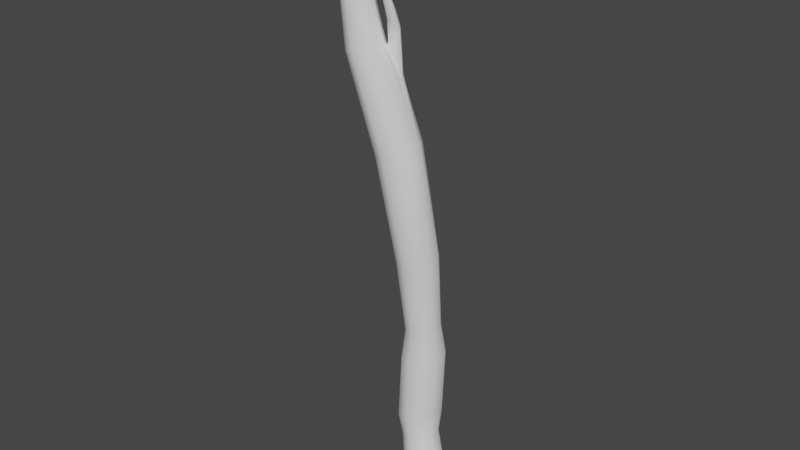 # Source: Staff.blend  (saved by Blender 3.3.6; exported with 4.5.12 LTS)
import bpy
from mathutils import Matrix  # noqa: F401  (used for matrix-valued properties, if any)

bpy.ops.wm.read_factory_settings(use_empty=True)
scene = bpy.context.scene
scene.name = 'Scene'

# ---- collections
col_collection = bpy.data.collections.new('Collection'); scene.collection.children.link(col_collection)

# ---- world
world_world = bpy.data.worlds.new('World'); scene.world = world_world
world_world.use_nodes = True; world_world.node_tree.nodes.clear()
_N = world_world.node_tree.nodes; _L = world_world.node_tree.links
n0 = _N.new('ShaderNodeOutputWorld'); n0.name = 'World Output'; n0.location = (300, 300)
n1 = _N.new('ShaderNodeBackground'); n1.name = 'Background'; n1.location = (10, 300)
n1.inputs[0].default_value = (0.05088, 0.05088, 0.05088, 1.0)
_L.new(n1.outputs[0], n0.inputs[0])
n0.is_active_output = True
world_world.color = (0.05088, 0.05088, 0.05088)
world_world.use_sun_shadow = False
world_world.sun_shadow_jitter_overblur = 0.0

# ---- meshes
me_circle_001 = bpy.data.meshes.new('Circle.001')
me_circle_001.from_pydata([(-0.01696, -0.0565, 13.91), (-0.3588, -0.1534, 13.83), (-0.5792, -0.4353, 13.78), (-0.594, -0.7946, 13.78), (-0.3975, -1.094, 13.82), (-0.06479, -1.219, 13.9), (0.2771, -1.122, 13.98), (0.4997, -0.8467, 14.03), (0.521, -0.5058, 14.03), (0.318, -0.1879, 13.98), (-0.4602, -0.2125, 16.86), (-0.8314, -0.3177, 16.79), (-1.071, -0.6238, 16.75), (-1.087, -1.014, 16.75), (-0.8734, -1.339, 16.78), (-0.5121, -1.475, 16.85), (-0.1409, -1.37, 16.91), (0.1093, -1.095, 16.96), (-0.4576, -0.8011, 18.78), (-0.6163, -0.5321, 18.8), (-1.429, -0.3792, 19.37), (-1.749, -0.4699, 19.31), (-1.955, -0.7338, 19.28), (-1.969, -1.07, 19.28), (-1.785, -1.351, 19.31), (-1.474, -1.468, 19.36), (-1.154, -1.377, 19.41), (-0.9363, -1.144, 19.45), (-0.8425, -0.8336, 19.44), (-0.9901, -0.5815, 19.46), (-1.808, -0.5311, 21.31), (-2.041, -0.5985, 21.3), (-2.191, -0.7956, 21.29), (-2.201, -1.047, 21.29), (-2.066, -1.257, 21.3), (-1.84, -1.345, 21.31), (-1.607, -1.277, 21.33), (-1.455, -1.086, 21.34), (-1.504, -0.7727, 21.71), (-1.561, -0.6289, 21.71), (-1.474, -0.6454, 22.69), (-1.591, -0.6884, 22.77), (-1.665, -0.8191, 22.83), (-1.667, -0.9874, 22.84), (-1.597, -1.129, 22.8), (-1.481, -1.19, 22.72), (-1.364, -1.147, 22.64), (-1.291, -1.016, 22.59), (-1.364, -0.8067, 22.44), (-1.403, -0.6966, 22.45), (-0.8151, -0.7345, 23.22), (-0.8157, -0.7548, 23.3), (-0.813, -0.8243, 23.35), (-0.808, -0.9164, 23.36), (-0.8027, -0.9958, 23.32), (-0.7991, -1.032, 23.24), (-0.7985, -1.012, 23.17), (-0.8013, -0.9424, 23.11), (-0.8062, -0.8504, 23.11), (-0.8115, -0.7709, 23.15), (-0.1683, -0.7882, 23.02), (-0.1466, -0.7959, 23.05), (-0.1306, -0.8249, 23.07), (-0.1264, -0.8641, 23.07), (-0.1357, -0.8987, 23.06), (-0.1549, -0.9153, 23.03), (-0.1766, -0.9077, 23.0), (-0.1926, -0.8787, 22.98), (-0.1967, -0.8394, 22.97), (-0.1874, -0.8049, 22.99), (0.182, -0.8357, 22.57), (0.2723, -0.07488, 7.527), (-0.06608, -0.1708, 7.445), (-0.2843, -0.4498, 7.392), (-0.2989, -0.8055, 7.389), (-0.1044, -1.102, 7.437), (0.2249, -1.226, 7.517), (0.5633, -1.13, 7.599), (0.7814, -0.8509, 7.652), (0.7961, -0.4953, 7.654), (0.6017, -0.1988, 7.607), (0.5845, -0.592, 6.767), (0.3512, -0.6545, 6.719), (0.1986, -0.8445, 6.688), (0.1849, -1.089, 6.687), (0.3153, -1.295, 6.715), (0.54, -1.384, 6.763), (0.7733, -1.322, 6.812), (0.9259, -1.132, 6.843), (0.9396, -0.8869, 6.844), (0.8092, -0.6807, 6.815), (0.2454, -1.063, 6.225), (0.1604, -1.072, 6.237), (0.09616, -1.132, 6.246), (0.07709, -1.22, 6.248), (0.1105, -1.302, 6.244), (0.1836, -1.347, 6.234), (0.2686, -1.338, 6.222), (0.3328, -1.278, 6.213), (0.3519, -1.19, 6.21), (0.3185, -1.108, 6.215), (-0.1188, -1.3, 5.956), (0.01215, 0.2554, 10.82), (0.02429, 0.06776, 11.74), (-0.2686, -0.01524, 11.68), (-0.3589, 0.1502, 10.74), (-0.4575, -0.2568, 11.63), (-0.5982, -0.1558, 10.68), (-0.4702, -0.5647, 11.63), (-0.6142, -0.5458, 10.68), (-0.3018, -0.8213, 11.67), (-0.4009, -0.8709, 10.73), (-0.01669, -0.9285, 11.74), (-0.03977, -1.007, 10.81), (0.2762, -0.8455, 11.8), (0.3313, -0.9017, 10.89), (0.4651, -0.6039, 11.85), (0.5706, -0.5956, 10.94), (0.4777, -0.2961, 11.85), (0.5866, -0.2056, 10.94), (0.3094, -0.03952, 11.81), (0.3733, 0.1195, 10.9), (0.02662, 0.04097, 8.273), (-0.04018, 0.2107, 8.938), (-0.4142, 0.1047, 8.856), (-0.2827, -0.04666, 8.2), (-0.6554, -0.2037, 8.804), (-0.4821, -0.3017, 8.153), (-0.6716, -0.5969, 8.801), (-0.4956, -0.6267, 8.151), (-0.4566, -0.9244, 8.849), (-0.3179, -0.8974, 8.194), (-0.0926, -1.061, 8.929), (-0.01703, -1.011, 8.266), (0.2814, -0.9555, 9.011), (0.2921, -0.923, 8.339), (0.5226, -0.647, 9.063), (0.4916, -0.6681, 8.385), (0.5388, -0.2539, 9.066), (0.5052, -0.3432, 8.388), (0.3238, 0.07368, 9.018), (0.3276, -0.07231, 8.345), (-0.1149, -0.3815, 17.12), (0.1399, -0.8238, 17.16), (-1.149, -0.5167, 19.47), (-0.9228, -0.9149, 19.51), (-0.6917, -0.5449, 20.02), (-0.4895, -0.8429, 19.9), (-0.955, -0.6839, 20.31), (-0.7581, -0.9738, 20.19), (-0.7786, -1.027, 21.1), (-0.6491, -1.142, 21.04), (-0.9065, -1.087, 21.08), (-0.7786, -1.2, 21.02), (-1.054, -1.274, 21.72), (-0.964, -1.319, 21.77), (-1.115, -1.36, 21.67), (-1.026, -1.403, 21.72), (-1.606, -0.624, 21.36), (-1.47, -0.8421, 21.37), (-1.369, -0.7041, 22.65), (-1.297, -0.8458, 22.61), (-1.355, -0.4095, 21.84), (-1.326, -0.7293, 21.84), (-1.268, -0.5674, 22.25), (-1.249, -0.8087, 22.25), (-1.029, -0.2239, 21.92), (-1.014, -0.5381, 21.92), (-1.005, -0.3772, 22.09), (-0.9873, -0.6203, 22.08), (-0.6345, -0.08469, 21.95), (-0.6903, -0.2722, 21.93), (-0.6591, -0.1619, 22.04), (-0.5835, -0.2683, 22.0), (-0.387, -0.07911, 22.01), (-0.3824, -0.1257, 22.07), (-1.211, -1.195, 22.17), (-1.173, -1.214, 22.2), (-1.238, -1.237, 22.16), (-1.2, -1.255, 22.19), (-1.358, -0.7249, 20.48)], [], [(115, 113, 132, 134), (10, 0, 1, 11), (109, 107, 126, 128), (86, 76, 75, 85), (71, 72, 125, 122), (117, 115, 134, 136), (111, 109, 128, 130), (88, 78, 77, 87), (1, 0, 103, 104), (153, 149, 147, 151), (119, 117, 136, 138), (113, 111, 130, 132), (116, 118, 8, 7), (102, 121, 140, 123), (148, 29, 28, 149), (121, 119, 138, 140), (23, 13, 14, 24), (67, 70, 66), (106, 108, 3, 2), (7, 8, 143, 17), (144, 142, 10, 20), (4, 5, 15, 14), (44, 34, 35, 45), (1, 2, 12, 11), (180, 159, 145), (8, 9, 142, 143), (5, 6, 16, 15), (34, 24, 25, 35), (2, 3, 13, 12), (120, 103, 0, 9), (9, 0, 10, 142), (114, 116, 7, 6), (164, 49, 48, 165), (6, 7, 17, 16), (108, 110, 4, 3), (3, 4, 14, 13), (141, 122, 123, 140), (41, 31, 32, 42), (154, 150, 152, 156), (28, 18, 147, 149), (35, 25, 26, 36), (168, 164, 165, 169), (32, 22, 23, 33), (59, 160, 40, 50), (29, 19, 142, 144), (36, 26, 27, 37), (33, 23, 24, 34), (30, 20, 21, 31), (65, 55, 56, 66), (55, 45, 46, 56), (45, 35, 36, 46), (28, 29, 144, 145), (39, 38, 159, 158), (167, 163, 162, 166), (42, 32, 33, 43), (158, 180, 144), (46, 36, 37, 47), (43, 33, 34, 44), (40, 30, 31, 41), (47, 37, 159, 161), (171, 167, 166, 170), (38, 39, 162, 163), (62, 52, 53, 63), (52, 42, 43, 53), (49, 39, 158, 160), (95, 85, 84, 94), (56, 46, 47, 57), (53, 43, 44, 54), (60, 70, 69), (50, 40, 41, 51), (124, 105, 102, 123), (69, 59, 50, 60), (57, 47, 161, 58), (54, 44, 45, 55), (92, 82, 81, 91), (66, 56, 57, 67), (63, 53, 54, 64), (94, 101, 95), (60, 50, 51, 61), (98, 88, 87, 97), (67, 57, 58, 68), (64, 54, 55, 65), (61, 51, 52, 62), (48, 49, 160, 161), (161, 160, 59, 58), (93, 101, 94), (20, 10, 11, 21), (69, 70, 68), (98, 101, 99), (61, 70, 60), (95, 101, 96), (63, 70, 62), (68, 70, 67), (65, 70, 64), (62, 70, 61), (66, 70, 65), (91, 101, 92), (64, 70, 63), (91, 81, 90, 100), (31, 21, 22, 32), (84, 74, 73, 83), (85, 75, 74, 84), (178, 156, 157, 179), (107, 105, 124, 126), (110, 112, 5, 4), (100, 90, 89, 99), (73, 74, 129, 127), (89, 79, 78, 88), (77, 78, 137, 135), (83, 73, 72, 82), (74, 75, 131, 129), (72, 73, 127, 125), (97, 87, 86, 96), (78, 79, 139, 137), (81, 71, 80, 90), (75, 76, 133, 131), (112, 114, 6, 5), (90, 80, 79, 89), (80, 71, 122, 141), (87, 77, 76, 86), (79, 80, 141, 139), (76, 77, 135, 133), (100, 101, 91), (107, 106, 104, 105), (121, 102, 103, 120), (99, 89, 88, 98), (96, 86, 85, 95), (109, 108, 106, 107), (93, 83, 82, 92), (92, 101, 93), (96, 101, 97), (99, 101, 100), (97, 101, 98), (105, 104, 103, 102), (111, 110, 108, 109), (113, 112, 110, 111), (115, 114, 112, 113), (117, 116, 114, 115), (119, 118, 116, 117), (121, 120, 118, 119), (126, 124, 125, 127), (125, 124, 123, 122), (128, 126, 127, 129), (130, 128, 129, 131), (132, 130, 131, 133), (94, 84, 83, 93), (134, 132, 133, 135), (136, 134, 135, 137), (138, 136, 137, 139), (140, 138, 139, 141), (147, 18, 19, 146), (180, 145, 144), (161, 159, 38, 48), (157, 153, 151, 155), (151, 147, 146, 150), (150, 146, 148, 152), (152, 148, 149, 153), (159, 180, 158), (151, 150, 154, 155), (156, 152, 153, 157), (177, 155, 154, 176), (154, 156, 178, 176), (21, 11, 12, 22), (179, 157, 155, 177), (165, 48, 38, 163), (162, 39, 49, 164), (162, 164, 168, 166), (169, 165, 163, 167), (169, 167, 171, 173), (172, 168, 169, 173), (82, 72, 71, 81), (170, 172, 175, 174), (174, 173, 171, 170), (19, 18, 143, 142), (173, 175, 172), (158, 144, 20, 30), (26, 16, 17, 27), (177, 176, 178, 179), (37, 27, 145, 159), (104, 106, 2, 1), (27, 17, 143, 145), (68, 58, 59, 69), (22, 12, 13, 23), (25, 15, 16, 26), (145, 143, 18, 28), (160, 158, 30, 40), (175, 173, 174), (24, 14, 15, 25), (170, 166, 168, 172), (51, 41, 42, 52), (118, 120, 9, 8), (146, 19, 29, 148)])
me_circle_001.polygons.foreach_set('use_smooth', [True] * 192)
_uv = me_circle_001.uv_layers.new(name='UVMap')
_uv.uv.foreach_set('vector', [0.09596, 0.2799, 0.07487, 0.2764, 0.06652, 0.1703, 0.08777, 0.1739, 0.3155, 0.5367, 0.3107, 0.3665, 0.328, 0.3654, 0.3342, 0.5367, 0.1445, 0.2805, 0.1263, 0.2801, 0.1209, 0.1709, 0.1393, 0.1712, 0.2117, 0.0448, 0.1958, 0.0908, 0.1785, 0.08824, 0.1997, 0.04343, 0.3406, 0.004271, 0.3578, 0.002944, 0.3557, 0.04763, 0.34, 0.04874, 0.1168, 0.2823, 0.09596, 0.2799, 0.08777, 0.1739, 0.1088, 0.1762, 0.1675, 0.2821, 0.1445, 0.2805, 0.1393, 0.1712, 0.1624, 0.1729, 0.1083, 0.04942, 0.1118, 0.09561, 0.09277, 0.0932, 0.0952, 0.04806, 0.328, 0.3654, 0.3107, 0.3665, 0.3173, 0.2443, 0.3322, 0.2432, 0.05645, 0.8565, 0.06245, 0.8092, 0.07862, 0.7923, 0.06442, 0.8573, 0.2616, 0.7258, 0.2802, 0.7255, 0.2761, 0.8342, 0.2573, 0.8346, 0.1864, 0.2844, 0.1675, 0.2821, 0.1624, 0.1729, 0.1815, 0.1752, 0.2798, 0.6719, 0.2651, 0.6721, 0.2827, 0.5455, 0.2988, 0.5452, 0.2204, 0.7298, 0.2387, 0.7275, 0.2343, 0.8363, 0.2158, 0.8387, 0.4498, 0.3692, 0.4484, 0.4165, 0.4322, 0.4152, 0.4295, 0.3729, 0.2387, 0.7275, 0.2616, 0.7258, 0.2573, 0.8346, 0.2343, 0.8363, 0.1506, 0.7922, 0.1698, 0.6384, 0.1928, 0.6395, 0.1704, 0.7931, 0.4762, 0.1939, 0.4821, 0.2205, 0.474, 0.194, 0.1389, 0.3346, 0.1532, 0.3349, 0.1667, 0.4615, 0.15, 0.4612, 0.2988, 0.5452, 0.2827, 0.5455, 0.2948, 0.3604, 0.3066, 0.372, 0.2453, 0.2181, 0.2649, 0.3618, 0.2449, 0.3751, 0.2293, 0.2225, 0.1879, 0.4631, 0.2054, 0.4654, 0.2117, 0.6408, 0.1928, 0.6395, 0.1768, 0.9952, 0.1625, 0.911, 0.1744, 0.9105, 0.1834, 0.9902, 0.328, 0.3654, 0.3487, 0.3647, 0.3565, 0.5366, 0.3342, 0.5367, 0.2516, 0.1576, 0.2563, 0.1049, 0.2721, 0.2169, 0.2827, 0.5455, 0.2605, 0.5472, 0.2649, 0.3618, 0.2948, 0.3604, 0.07408, 0.4514, 0.09351, 0.4548, 0.07256, 0.6221, 0.0515, 0.6194, 0.1625, 0.911, 0.1704, 0.7931, 0.1867, 0.794, 0.1744, 0.9105, 0.15, 0.4612, 0.1667, 0.4615, 0.1698, 0.6384, 0.1516, 0.638, 0.247, 0.6736, 0.2325, 0.6757, 0.2433, 0.5495, 0.2605, 0.5472, 0.2605, 0.5472, 0.2433, 0.5495, 0.2449, 0.3751, 0.2649, 0.3618, 0.09708, 0.332, 0.1135, 0.334, 0.1126, 0.4571, 0.09351, 0.4548, 0.2516, 0.05538, 0.2542, 0.04294, 0.2608, 0.04392, 0.264, 0.05566, 0.09351, 0.4548, 0.1126, 0.4571, 0.09298, 0.6239, 0.07256, 0.6221, 0.1532, 0.3349, 0.1714, 0.3364, 0.1879, 0.4631, 0.1667, 0.4615, 0.1667, 0.4615, 0.1879, 0.4631, 0.1928, 0.6395, 0.1698, 0.6384, 0.2397, 0.8753, 0.2244, 0.8776, 0.2158, 0.8387, 0.2343, 0.8363, 0.341, 0.881, 0.363, 0.8021, 0.3771, 0.803, 0.349, 0.8848, 0.4678, 0.09042, 0.4747, 0.1304, 0.4676, 0.1286, 0.4613, 0.09093, 0.06103, 0.7672, 0.07893, 0.7289, 0.07862, 0.7923, 0.06245, 0.8092, 0.002057, 0.8757, 0.01142, 0.7641, 0.02957, 0.7662, 0.01526, 0.8761, 0.4866, 0.3684, 0.4875, 0.3847, 0.475, 0.389, 0.4739, 0.3729, 0.1361, 0.9107, 0.1349, 0.7919, 0.1506, 0.7922, 0.1479, 0.911, 0.2785, 0.006268, 0.2562, 0.03151, 0.2501, 0.02831, 0.2768, 0.002057, 0.2534, 0.2194, 0.261, 0.2603, 0.2649, 0.3618, 0.2453, 0.2181, 0.01526, 0.8761, 0.02957, 0.7662, 0.04712, 0.7677, 0.02835, 0.8763, 0.1479, 0.911, 0.1506, 0.7922, 0.1704, 0.7931, 0.1625, 0.911, 0.3514, 0.8008, 0.3429, 0.6875, 0.359, 0.6877, 0.363, 0.8021, 0.09933, 0.9682, 0.06551, 0.9822, 0.06598, 0.9778, 0.09846, 0.9666, 0.06551, 0.9822, 0.02699, 0.9545, 0.0337, 0.9497, 0.06598, 0.9778, 0.02699, 0.9545, 0.002057, 0.8757, 0.01526, 0.8761, 0.0337, 0.9497, 0.4338, 0.154, 0.4332, 0.1362, 0.4393, 0.1273, 0.4393, 0.1535, 0.2438, 0.08526, 0.2527, 0.08535, 0.2563, 0.1049, 0.2412, 0.105, 0.4697, 0.3686, 0.4697, 0.3883, 0.4539, 0.3793, 0.4546, 0.3591, 0.1597, 0.9973, 0.1361, 0.9107, 0.1479, 0.911, 0.1678, 0.9979, 0.2412, 0.105, 0.2516, 0.1576, 0.2453, 0.2181, 0.0337, 0.9497, 0.01526, 0.8761, 0.02835, 0.8763, 0.04107, 0.9464, 0.1678, 0.9979, 0.1479, 0.911, 0.1625, 0.911, 0.1768, 0.9952, 0.3992, 0.07648, 0.4291, 0.1441, 0.419, 0.154, 0.3914, 0.07805, 0.2738, 0.03532, 0.2687, 0.1067, 0.2563, 0.1049, 0.2653, 0.03423, 0.4917, 0.07359, 0.4917, 0.09777, 0.4788, 0.08764, 0.4855, 0.0644, 0.4647, 0.4002, 0.4565, 0.3978, 0.4539, 0.3793, 0.4697, 0.3883, 0.4529, 0.1581, 0.4699, 0.1955, 0.4651, 0.1962, 0.4509, 0.1583, 0.4699, 0.1955, 0.4699, 0.2492, 0.4613, 0.2513, 0.4651, 0.1962, 0.4197, 0.423, 0.4183, 0.3816, 0.4197, 0.3627, 0.4193, 0.4341, 0.1917, 0.01731, 0.1997, 0.04343, 0.1853, 0.04242, 0.1866, 0.01772, 0.4713, 0.4206, 0.4791, 0.4648, 0.4716, 0.4635, 0.4673, 0.4227, 0.4651, 0.1962, 0.4613, 0.2513, 0.4518, 0.2493, 0.4599, 0.1973, 0.4782, 0.2247, 0.4782, 0.2554, 0.4762, 0.2256, 0.404, 0.02721, 0.3992, 0.07648, 0.3914, 0.07805, 0.4012, 0.0241, 0.35, 0.08592, 0.3343, 0.1912, 0.3155, 0.1921, 0.331, 0.08689, 0.4145, 0.4862, 0.4127, 0.4489, 0.4163, 0.4473, 0.4163, 0.4867, 0.4673, 0.4227, 0.4716, 0.4635, 0.4618, 0.4631, 0.462, 0.4232, 0.4599, 0.1973, 0.4518, 0.2493, 0.445, 0.244, 0.4561, 0.1981, 0.4226, 0.1733, 0.4068, 0.2046, 0.393, 0.2059, 0.4178, 0.1723, 0.474, 0.194, 0.4776, 0.1581, 0.4821, 0.1598, 0.4762, 0.1939, 0.4509, 0.1583, 0.4651, 0.1962, 0.4599, 0.1973, 0.4488, 0.1594, 0.1866, 0.01772, 0.1829, 0.002057, 0.1917, 0.01731, 0.4291, 0.006046, 0.404, 0.02721, 0.4012, 0.0241, 0.4287, 0.003867, 0.4025, 0.3894, 0.3886, 0.4366, 0.3823, 0.4248, 0.4006, 0.3856, 0.4103, 0.4865, 0.4032, 0.4509, 0.4077, 0.4502, 0.4122, 0.4861, 0.1008, 0.9698, 0.06661, 0.9863, 0.06551, 0.9822, 0.09933, 0.9682, 0.4287, 0.003867, 0.4012, 0.0241, 0.3971, 0.0212, 0.4275, 0.002057, 0.2608, 0.04392, 0.2542, 0.04294, 0.2562, 0.03151, 0.2653, 0.03423, 0.4618, 0.4631, 0.4537, 0.4648, 0.4574, 0.4219, 0.462, 0.4232, 0.4784, 0.3931, 0.4784, 0.414, 0.4739, 0.3943, 0.3429, 0.6875, 0.3155, 0.5367, 0.3342, 0.5367, 0.359, 0.6877, 0.4762, 0.2256, 0.4782, 0.2554, 0.474, 0.2259, 0.4025, 0.3894, 0.4141, 0.3627, 0.4067, 0.3922, 0.4803, 0.1026, 0.4847, 0.1349, 0.4788, 0.1039, 0.1917, 0.01731, 0.1829, 0.002057, 0.1963, 0.01626, 0.4847, 0.1022, 0.4847, 0.1349, 0.4826, 0.1019, 0.4225, 0.4473, 0.4225, 0.4783, 0.4204, 0.4481, 0.09933, 0.9682, 0.1168, 0.9415, 0.1008, 0.9698, 0.4826, 0.1019, 0.4847, 0.1349, 0.4803, 0.1026, 0.09846, 0.9666, 0.1168, 0.9415, 0.09933, 0.9682, 0.4178, 0.1723, 0.4409, 0.1581, 0.4226, 0.1733, 0.1008, 0.9698, 0.1168, 0.9415, 0.1023, 0.9707, 0.4178, 0.1723, 0.393, 0.2059, 0.3823, 0.1999, 0.4145, 0.1688, 0.363, 0.8021, 0.359, 0.6877, 0.3782, 0.6877, 0.3771, 0.803, 0.4084, 0.3079, 0.4229, 0.3538, 0.4064, 0.3586, 0.3968, 0.3112, 0.1997, 0.04343, 0.1785, 0.08824, 0.1575, 0.08647, 0.1853, 0.04242, 0.4498, 0.2623, 0.4363, 0.2879, 0.4318, 0.2849, 0.448, 0.2606, 0.3566, 0.1905, 0.3343, 0.1912, 0.35, 0.08592, 0.3725, 0.08524, 0.1714, 0.3364, 0.1863, 0.3385, 0.2054, 0.4654, 0.1879, 0.4631, 0.4114, 0.3931, 0.4141, 0.4423, 0.4007, 0.4432, 0.4067, 0.3922, 0.1409, 0.08617, 0.1575, 0.08647, 0.1446, 0.1321, 0.1295, 0.1318, 0.295, 0.9658, 0.2735, 0.9181, 0.2905, 0.9178, 0.3066, 0.9655, 0.09277, 0.0932, 0.1118, 0.09561, 0.1052, 0.138, 0.08778, 0.1358, 0.4183, 0.1965, 0.4409, 0.2418, 0.4243, 0.2541, 0.4068, 0.2046, 0.1575, 0.08647, 0.1785, 0.08824, 0.1638, 0.1337, 0.1446, 0.1321, 0.3578, 0.002944, 0.3782, 0.002057, 0.3744, 0.04689, 0.3557, 0.04763, 0.06931, 0.01604, 0.0952, 0.04806, 0.08206, 0.04593, 0.065, 0.01694, 0.2905, 0.9178, 0.2735, 0.9181, 0.2588, 0.8737, 0.2743, 0.8734, 0.2691, 0.9682, 0.2359, 0.9225, 0.2526, 0.9199, 0.2807, 0.9668, 0.1785, 0.08824, 0.1958, 0.0908, 0.1796, 0.1359, 0.1638, 0.1337, 0.08042, 0.3289, 0.09708, 0.332, 0.09351, 0.4548, 0.07408, 0.4514, 0.2807, 0.9668, 0.2526, 0.9199, 0.2735, 0.9181, 0.295, 0.9658, 0.2526, 0.9199, 0.2359, 0.9225, 0.2244, 0.8776, 0.2397, 0.8753, 0.0952, 0.04806, 0.09277, 0.0932, 0.07352, 0.08948, 0.08206, 0.04593, 0.2735, 0.9181, 0.2526, 0.9199, 0.2397, 0.8753, 0.2588, 0.8737, 0.07352, 0.08948, 0.09277, 0.0932, 0.08778, 0.1358, 0.0702, 0.1325, 0.4145, 0.1688, 0.4409, 0.1581, 0.4178, 0.1723, 0.3566, 0.1905, 0.3499, 0.2425, 0.3322, 0.2432, 0.3343, 0.1912, 0.2387, 0.7275, 0.2204, 0.7298, 0.2325, 0.6757, 0.247, 0.6736, 0.4067, 0.3922, 0.4007, 0.4432, 0.3886, 0.4366, 0.4025, 0.3894, 0.1963, 0.01626, 0.2117, 0.0448, 0.1997, 0.04343, 0.1917, 0.01731, 0.1445, 0.2805, 0.1532, 0.3349, 0.1389, 0.3346, 0.1263, 0.2801, 0.4095, 0.2806, 0.3968, 0.3112, 0.3823, 0.3157, 0.404, 0.2809, 0.404, 0.2809, 0.4229, 0.2606, 0.4095, 0.2806, 0.065, 0.01694, 0.0514, 0.002057, 0.06931, 0.01604, 0.4067, 0.3922, 0.4141, 0.3627, 0.4114, 0.3931, 0.4799, 0.0261, 0.4841, 0.002057, 0.4841, 0.02853, 0.427, 0.4737, 0.4318, 0.4242, 0.4496, 0.4206, 0.4496, 0.4694, 0.1675, 0.2821, 0.1714, 0.3364, 0.1532, 0.3349, 0.1445, 0.2805, 0.1864, 0.2844, 0.1863, 0.3385, 0.1714, 0.3364, 0.1675, 0.2821, 0.09596, 0.2799, 0.09708, 0.332, 0.08042, 0.3289, 0.07487, 0.2764, 0.1168, 0.2823, 0.1135, 0.334, 0.09708, 0.332, 0.09596, 0.2799, 0.2616, 0.7258, 0.2651, 0.6721, 0.2798, 0.6719, 0.2802, 0.7255, 0.2387, 0.7275, 0.247, 0.6736, 0.2651, 0.6721, 0.2616, 0.7258, 0.3725, 0.08524, 0.35, 0.08592, 0.3557, 0.04763, 0.3744, 0.04689, 0.3557, 0.04763, 0.35, 0.08592, 0.331, 0.08689, 0.34, 0.04874, 0.1393, 0.1712, 0.1209, 0.1709, 0.1295, 0.1318, 0.1446, 0.1321, 0.1624, 0.1729, 0.1393, 0.1712, 0.1446, 0.1321, 0.1638, 0.1337, 0.1815, 0.1752, 0.1624, 0.1729, 0.1638, 0.1337, 0.1796, 0.1359, 0.4142, 0.2796, 0.4084, 0.3079, 0.3968, 0.3112, 0.4095, 0.2806, 0.08777, 0.1739, 0.06652, 0.1703, 0.0702, 0.1325, 0.08778, 0.1358, 0.1088, 0.1762, 0.08777, 0.1739, 0.08778, 0.1358, 0.1052, 0.138, 0.2573, 0.8346, 0.2761, 0.8342, 0.2743, 0.8734, 0.2588, 0.8737, 0.2343, 0.8363, 0.2573, 0.8346, 0.2588, 0.8737, 0.2397, 0.8753, 0.2833, 0.197, 0.2792, 0.2623, 0.261, 0.2603, 0.2626, 0.1889, 0.2516, 0.1576, 0.2721, 0.2169, 0.2453, 0.2181, 0.2653, 0.03423, 0.2563, 0.1049, 0.2527, 0.08535, 0.2608, 0.04392, 0.03996, 0.8964, 0.05645, 0.8565, 0.06442, 0.8573, 0.04563, 0.899, 0.2961, 0.1292, 0.2833, 0.197, 0.2626, 0.1889, 0.2865, 0.1255, 0.4869, 0.2617, 0.4869, 0.3254, 0.4739, 0.3084, 0.4789, 0.2606, 0.4367, 0.3232, 0.4498, 0.3692, 0.4295, 0.3729, 0.427, 0.3249, 0.2563, 0.1049, 0.2516, 0.1576, 0.2412, 0.105, 0.2961, 0.1292, 0.2865, 0.1255, 0.2916, 0.08721, 0.2968, 0.08496, 0.4363, 0.2879, 0.4367, 0.3232, 0.427, 0.3249, 0.4318, 0.2849, 0.2862, 0.05861, 0.2968, 0.08496, 0.2916, 0.08721, 0.284, 0.05997, 0.4678, 0.09042, 0.4613, 0.09093, 0.4719, 0.0644, 0.4747, 0.0648, 0.359, 0.6877, 0.3342, 0.5367, 0.3565, 0.5366, 0.3782, 0.6877, 0.03722, 0.9235, 0.03996, 0.8964, 0.04563, 0.899, 0.03982, 0.924, 0.4656, 0.05321, 0.4758, 0.06029, 0.4332, 0.06029, 0.4423, 0.05135, 0.3823, 0.4564, 0.3991, 0.4473, 0.3991, 0.489, 0.3875, 0.4784, 0.4571, 0.1201, 0.4332, 0.1201, 0.4418, 0.1023, 0.4542, 0.0995, 0.4584, 0.03328, 0.4656, 0.05321, 0.4423, 0.05135, 0.4494, 0.03077, 0.4584, 0.03328, 0.4494, 0.03077, 0.4535, 0.006858, 0.458, 0.002057, 0.4875, 0.3456, 0.4866, 0.3684, 0.4739, 0.3729, 0.4793, 0.3445, 0.4068, 0.2046, 0.4243, 0.2541, 0.4042, 0.2565, 0.393, 0.2059, 0.4506, 0.07667, 0.4447, 0.07988, 0.4402, 0.06539, 0.4442, 0.0644, 0.454, 0.154, 0.4435, 0.1444, 0.4435, 0.1373, 0.454, 0.1409, 0.261, 0.2603, 0.2792, 0.2623, 0.2948, 0.3604, 0.2649, 0.3618, 0.4793, 0.3445, 0.483, 0.3295, 0.4875, 0.3456, 0.2412, 0.105, 0.2453, 0.2181, 0.2293, 0.2225, 0.2301, 0.1067, 0.02957, 0.7662, 0.07256, 0.6221, 0.09298, 0.6239, 0.04712, 0.7677, 0.4207, 0.4382, 0.4207, 0.4412, 0.4183, 0.4422, 0.4183, 0.4392, 0.2687, 0.1067, 0.2827, 0.2202, 0.2721, 0.2169, 0.2563, 0.1049, 0.3322, 0.2432, 0.3499, 0.2425, 0.3487, 0.3647, 0.328, 0.3654, 0.04712, 0.7677, 0.09298, 0.6239, 0.1031, 0.6356, 0.05488, 0.7712, 0.4122, 0.4861, 0.4077, 0.4502, 0.4127, 0.4489, 0.4145, 0.4862, 0.1349, 0.7919, 0.1516, 0.638, 0.1698, 0.6384, 0.1506, 0.7922, 0.01142, 0.7641, 0.0515, 0.6194, 0.07256, 0.6221, 0.02957, 0.7662, 0.05488, 0.7712, 0.1031, 0.6356, 0.07893, 0.7289, 0.06103, 0.7672, 0.2562, 0.03151, 0.2412, 0.105, 0.2301, 0.1067, 0.2501, 0.02831, 0.4581, 0.153, 0.4616, 0.1377, 0.4616, 0.154, 0.1704, 0.7931, 0.1928, 0.6395, 0.2117, 0.6408, 0.1867, 0.794, 0.4506, 0.07667, 0.4542, 0.0995, 0.4418, 0.1023, 0.4447, 0.07988, 0.4012, 0.0241, 0.3914, 0.07805, 0.3823, 0.07764, 0.3971, 0.0212, 0.2651, 0.6721, 0.247, 0.6736, 0.2605, 0.5472, 0.2827, 0.5455, 0.4539, 0.3356, 0.455, 0.2606, 0.4698, 0.304, 0.4698, 0.355])
me_circle_001.update()
me_circle_002 = bpy.data.meshes.new('Circle.002')
me_circle_002.from_pydata([(-0.6811, -0.9887, 21.72), (-0.2197, -1.324, 22.07), (-0.8574, -1.531, 22.07), (-1.252, -0.9887, 22.07), (-0.8574, -0.4463, 22.07), (-0.2197, -0.6535, 22.07), (-0.5049, -1.531, 22.64), (-1.143, -1.324, 22.64), (-1.143, -0.6535, 22.64), (-0.5049, -0.4463, 22.64), (-0.1108, -0.9887, 22.64), (-0.6811, -0.9887, 22.99), (-0.6025, -1.231, 21.91), (-0.523, -1.289, 21.97), (-0.6328, -1.324, 21.97), (-0.347, -1.046, 21.97), (-0.347, -0.931, 21.97), (-0.8872, -1.138, 21.91), (-0.9175, -1.232, 21.97), (-0.9854, -1.138, 21.97), (-0.9854, -0.8391, 21.97), (-0.9175, -0.7456, 21.97), (-0.1709, -0.9887, 22.32), (-0.4743, -1.438, 22.23), (-0.5235, -1.474, 22.32), (-1.113, -1.231, 22.23), (-1.045, -1.324, 22.23), (-1.094, -1.289, 22.32), (-0.5235, -0.5034, 22.32), (-0.2496, -1.231, 22.48), (-0.7781, -1.474, 22.48), (-0.888, -1.438, 22.48), (-1.173, -1.046, 22.48), (-1.173, -0.931, 22.48), (-0.888, -0.5391, 22.48), (-0.7781, -0.5034, 22.48), (-0.4751, -1.138, 22.8), (-0.8393, -1.289, 22.74), (-0.7295, -1.324, 22.74), (-0.7598, -1.231, 22.8), (-0.9358, -0.9887, 22.8), (-0.4751, -0.8391, 22.8), (-0.3487, -1.276, 22.0), (-0.7813, -1.416, 22.0), (-0.6825, -1.112, 21.81), (-0.3054, -1.216, 22.0), (-0.5641, -1.028, 21.81), (-0.4349, -1.028, 21.9), (-0.5641, -0.9493, 21.81), (-0.3054, -0.7613, 22.0), (-0.4349, -0.9493, 21.9), (-0.251, -1.177, 22.05), (-0.9186, -0.5838, 22.05), (-0.8515, -0.5838, 22.0), (-0.7526, -0.888, 21.81), (-0.8572, -0.8121, 21.9), (-0.6825, -0.8652, 21.81), (-0.6674, -0.666, 21.95), (-0.6426, -0.7424, 21.9), (-0.727, -0.5216, 22.05), (-0.3694, -0.6378, 22.05), (-0.5233, -0.6557, 22.0), (-0.3487, -0.7016, 22.0), (-0.6074, -0.8896, 21.81), (-0.5026, -0.7196, 21.95), (-0.197, -0.9415, 22.19), (-0.197, -1.036, 22.19), (-0.1842, -0.9021, 22.25), (-0.1384, -1.028, 22.49), (-0.1842, -1.075, 22.25), (-0.3575, -1.377, 22.11), (-0.5764, -1.464, 22.19), (-1.101, -0.7424, 22.19), (-1.045, -0.666, 22.19), (-1.143, -0.7016, 22.49), (-1.119, -0.7196, 22.34), (-1.134, -0.7667, 22.25), (-1.032, -0.6265, 22.25), (-0.3575, -0.6009, 22.11), (-0.7151, -0.4847, 22.11), (-0.5764, -0.5137, 22.19), (-0.4867, -0.5429, 22.19), (-0.551, -0.4603, 22.49), (-0.61, -0.4893, 22.25), (-0.4759, -0.4847, 22.49), (-0.316, -0.6009, 22.18), (-0.4452, -0.5429, 22.25), (-0.1578, -1.088, 22.53), (-0.1913, -1.112, 22.6), (-0.4123, -1.416, 22.6), (-0.3172, -1.311, 22.52), (-0.4252, -1.456, 22.53), (-0.2652, -1.34, 22.21), (-0.2899, -1.322, 22.37), (-0.3301, -1.351, 22.45), (-0.8019, -1.488, 22.37), (-0.6472, -1.493, 22.6), (-1.005, -1.377, 22.6), (-0.877, -1.464, 22.37), (-1.224, -1.028, 22.21), (-1.163, -1.216, 22.53), (-1.193, -1.028, 22.37), (-1.15, -1.177, 22.6), (-1.15, -0.8007, 22.6), (-1.163, -0.7613, 22.53), (-1.224, -0.9493, 22.21), (-1.193, -0.9493, 22.37), (-0.8864, -0.4847, 22.21), (-1.046, -0.6009, 22.53), (-0.877, -0.5137, 22.37), (-1.005, -0.6009, 22.6), (-0.6472, -0.4847, 22.6), (-0.6137, -0.4603, 22.53), (-0.8019, -0.4893, 22.37), (-0.2652, -0.6378, 22.21), (-0.4252, -0.5216, 22.53), (-0.3301, -0.6265, 22.45), (-0.2899, -0.6557, 22.37), (-0.4123, -0.5611, 22.6), (-0.1913, -0.8652, 22.6), (-0.2618, -0.7424, 22.52), (-0.3172, -0.666, 22.52), (-0.1578, -0.8896, 22.53), (-0.2188, -0.7016, 22.21), (-0.2435, -0.7196, 22.37), (-0.2282, -0.7667, 22.45), (-0.2227, -1.089, 22.66), (-0.3577, -1.165, 22.71), (-0.4132, -1.242, 22.71), (-0.2434, -1.026, 22.71), (-0.5633, -1.026, 22.9), (-0.3785, -1.102, 22.75), (-0.4803, -1.242, 22.75), (-1.111, -1.177, 22.66), (-1.047, -1.036, 22.71), (-1.047, -0.9415, 22.71), (-1.057, -1.216, 22.71), (-0.7982, -1.028, 22.9), (-0.6353, -0.5216, 22.66), (-0.9928, -0.6378, 22.66), (-0.839, -0.6557, 22.71), (-0.7492, -0.6265, 22.71), (-0.7948, -0.7667, 22.8), (-0.8597, -0.7196, 22.75), (-0.6949, -0.666, 22.75), (-0.7197, -0.7424, 22.8), (-0.2227, -0.888, 22.66), (-0.4437, -0.5838, 22.66), (-0.4132, -0.7357, 22.71), (-0.3577, -0.8121, 22.71), (-0.5108, -0.5838, 22.71), (-0.6097, -0.888, 22.9), (-0.4803, -0.7357, 22.75), (-0.5633, -0.9519, 22.9), (-0.2434, -0.9519, 22.71), (-0.3785, -0.8759, 22.75), (-0.5965, -1.121, 21.76), (-0.4917, -1.291, 21.91), (-0.5566, -1.244, 21.86), (-0.3585, -1.373, 22.0), (-0.7161, -1.489, 22.0), (-0.6022, -1.384, 21.95), (-0.5124, -1.355, 21.95), (-0.6317, -1.269, 21.86), (-0.6565, -1.345, 21.91), (-0.3347, -1.075, 21.91), (-0.3347, -0.9021, 21.91), (-0.2158, -0.8007, 22.0), (-0.2804, -1.036, 21.95), (-0.2804, -0.9415, 21.95), (-0.7812, -1.11, 21.76), (-0.88, -1.414, 21.96), (-0.9105, -1.262, 21.91), (-0.8857, -1.186, 21.86), (-0.9471, -1.414, 22.0), (-1.168, -1.11, 22.0), (-1.033, -1.186, 21.95), (-0.9776, -1.262, 21.95), (-1.147, -1.046, 21.96), (-0.8276, -1.046, 21.76), (-0.9321, -1.122, 21.86), (-1.012, -1.122, 21.91), (-0.8276, -0.9311, 21.76), (-1.147, -0.9311, 21.96), (-1.012, -0.8552, 21.91), (-0.9321, -0.8552, 21.86), (-1.168, -0.8673, 22.0), (-0.9776, -0.715, 21.95), (-1.033, -0.7913, 21.95), (-0.9105, -0.715, 21.91), (-0.7704, -0.5275, 21.96), (-0.6022, -0.593, 21.95), (-0.5566, -0.7332, 21.86), (-0.1552, -1.177, 22.1), (-0.1552, -0.8007, 22.1), (-0.1424, -0.7613, 22.16), (-0.08131, -0.9493, 22.48), (-0.1118, -0.9493, 22.32), (-0.1424, -1.216, 22.16), (-0.1118, -1.028, 22.32), (-0.6974, -1.547, 22.1), (-0.469, -1.489, 22.18), (-0.2983, -1.431, 22.16), (-0.4583, -1.547, 22.48), (-0.4677, -1.518, 22.32), (-0.4275, -1.489, 22.24), (-0.5333, -1.571, 22.48), (-0.731, -1.571, 22.16), (-0.5924, -1.542, 22.24), (-0.5427, -1.542, 22.32), (-1.217, -1.146, 22.1), (-0.9961, -1.45, 22.1), (-1.091, -1.345, 22.18), (-1.147, -1.269, 22.18), (-0.9833, -1.489, 22.16), (-1.143, -1.373, 22.48), (-1.119, -1.355, 22.32), (-1.078, -1.384, 22.24), (-1.19, -1.309, 22.48), (-1.251, -1.121, 22.16), (-1.18, -1.244, 22.24), (-1.165, -1.291, 22.32), (-0.9961, -0.5275, 22.1), (-1.217, -0.8317, 22.1), (-1.251, -0.8561, 22.16), (-1.143, -0.6042, 22.48), (-0.9833, -0.488, 22.16), (-1.119, -0.6222, 22.32), (-0.731, -0.4061, 22.16), (-0.5427, -0.4351, 22.32), (-0.4677, -0.4595, 22.32), (-0.1727, -1.309, 22.22), (-0.182, -1.244, 22.46), (-0.1973, -1.291, 22.38), (-0.2156, -1.269, 22.53), (-0.829, -1.571, 22.22), (-0.6313, -1.571, 22.54), (-0.7699, -1.542, 22.46), (-0.8933, -1.489, 22.53), (-0.8035, -1.518, 22.53), (-1.064, -1.431, 22.54), (-0.904, -1.547, 22.22), (-0.9347, -1.489, 22.46), (-1.235, -1.075, 22.46), (-1.222, -0.9415, 22.53), (-1.222, -1.036, 22.53), (-1.235, -0.9021, 22.46), (-0.9347, -0.4886, 22.46), (-0.8035, -0.4595, 22.53), (-0.8933, -0.4886, 22.53), (-0.829, -0.4061, 22.22), (-0.7699, -0.4351, 22.46), (-0.4152, -1.414, 22.71), (-0.4302, -1.122, 22.85), (-0.5811, -1.11, 22.95), (-0.4823, -1.414, 22.75), (-0.4766, -1.186, 22.85), (-1.004, -1.373, 22.71), (-0.6462, -1.489, 22.71), (-0.7601, -1.384, 22.76), (-0.8499, -1.355, 22.76), (-0.5918, -1.45, 22.75), (-0.6907, -1.146, 22.95), (-0.7306, -1.269, 22.85), (-0.7058, -1.345, 22.8), (-0.7657, -1.121, 22.95), (-1.024, -1.309, 22.75), (-0.8706, -1.291, 22.8), (-0.8057, -1.244, 22.85), (-1.147, -0.8007, 22.71), (-0.9627, -1.028, 22.85), (-1.028, -1.075, 22.8), (-0.8335, -0.9493, 22.95), (-1.092, -0.7613, 22.75), (-1.028, -0.9021, 22.8), (-0.9627, -0.9493, 22.85), (-1.024, -0.6681, 22.75), (-0.7657, -0.8561, 22.95), (-0.6907, -0.8317, 22.95), (-0.5918, -0.5275, 22.75), (-0.4766, -0.7913, 22.85), (-0.4302, -0.8552, 22.85)], [], [(12, 13, 14), (15, 47, 16), (17, 18, 19), (55, 20, 21), (58, 57, 61), (69, 65, 22), (71, 23, 24), (25, 26, 27), (73, 76, 75), (81, 80, 28), (93, 29, 94), (95, 30, 31), (101, 32, 33), (109, 34, 35), (117, 116, 125), (132, 127, 36), (37, 38, 39), (135, 134, 40), (144, 143, 142), (155, 152, 41), (0, 1, 42, 156), (1, 13, 157, 42), (13, 12, 158, 157), (12, 0, 156, 158), (1, 2, 160, 159), (2, 14, 161, 160), (14, 13, 162, 161), (13, 1, 159, 162), (2, 0, 44, 43), (0, 12, 163, 44), (12, 14, 164, 163), (14, 2, 43, 164), (1, 0, 46, 45), (0, 47, 46), (47, 15, 165), (15, 1, 45, 165), (0, 5, 49, 48), (5, 16, 49), (16, 47, 50), (47, 0, 48, 50), (5, 1, 51, 167), (1, 15, 51), (16, 5, 167), (0, 2, 171, 170), (2, 18, 171), (18, 17, 173), (17, 0, 170, 173), (2, 3, 175, 174), (3, 19, 176, 175), (19, 18, 177, 176), (18, 2, 174, 177), (3, 0, 179, 178), (0, 17, 180, 179), (17, 19, 181, 180), (19, 3, 178, 181), (0, 3, 183, 182), (3, 20, 184, 183), (20, 55, 185, 184), (55, 0, 182, 185), (3, 4, 52, 186), (4, 21, 187, 52), (21, 20, 188, 187), (20, 3, 186, 188), (4, 0, 54, 53), (0, 55, 54), (21, 4, 53), (0, 4, 190, 56), (4, 57, 190), (58, 0, 56), (4, 5, 60, 59), (5, 61, 60), (61, 57, 191), (57, 4, 59, 191), (5, 0, 63, 62), (0, 58, 192, 63), (58, 61, 64, 192), (61, 5, 62, 64), (1, 5, 194, 193), (5, 65, 194), (65, 69, 66), (69, 1, 193, 66), (5, 10, 196, 195), (10, 22, 196), (22, 65, 67), (65, 5, 195, 67), (10, 1, 198, 68), (1, 69, 198), (22, 10, 68), (2, 1, 70, 200), (1, 23, 201, 70), (23, 71, 201), (71, 2, 200), (1, 6, 203, 202), (6, 24, 203), (23, 1, 202), (6, 2, 207, 206), (2, 71, 208, 207), (71, 24, 209, 208), (24, 6, 206, 209), (3, 2, 211, 210), (2, 26, 212, 211), (26, 25, 213, 212), (25, 3, 210, 213), (2, 7, 215, 214), (7, 27, 216, 215), (27, 26, 216), (26, 2, 214), (7, 3, 219, 218), (3, 25, 219), (25, 27, 221), (27, 7, 218, 221), (4, 3, 223, 222), (3, 76, 72, 223), (76, 73, 72), (73, 4, 222), (3, 8, 74, 224), (8, 75, 74), (76, 3, 224), (8, 4, 226, 225), (4, 73, 77, 226), (73, 75, 227, 77), (75, 8, 225, 227), (5, 4, 79, 78), (4, 80, 79), (81, 5, 78), (4, 9, 82, 228), (9, 28, 229, 82), (28, 80, 83, 229), (80, 4, 228, 83), (9, 5, 85, 84), (5, 81, 86, 85), (81, 28, 86), (28, 9, 84), (1, 10, 87, 231), (10, 29, 232, 87), (29, 93, 233, 232), (93, 1, 231, 233), (10, 6, 89, 88), (6, 94, 90, 89), (94, 29, 90), (29, 10, 88), (6, 1, 92, 91), (1, 93, 92), (94, 6, 91), (2, 6, 236, 235), (6, 30, 237, 236), (30, 95, 237), (95, 2, 235), (6, 7, 97, 96), (7, 31, 97), (30, 6, 96), (7, 2, 241, 240), (2, 95, 98, 241), (95, 31, 242, 98), (31, 7, 240, 242), (3, 7, 100, 99), (7, 32, 243, 100), (32, 101, 243), (101, 3, 99), (7, 8, 103, 102), (8, 33, 244, 103), (33, 32, 245, 244), (32, 7, 102, 245), (8, 3, 105, 104), (3, 101, 106, 105), (101, 33, 246, 106), (33, 8, 104, 246), (4, 8, 108, 107), (8, 34, 247, 108), (34, 109, 247), (109, 4, 107), (8, 9, 111, 110), (9, 35, 111), (34, 8, 110), (9, 4, 250, 112), (4, 109, 113, 250), (109, 35, 113), (35, 9, 112), (5, 9, 115, 114), (9, 116, 115), (117, 5, 114), (9, 10, 119, 118), (10, 125, 120, 119), (125, 116, 121, 120), (116, 9, 118, 121), (10, 5, 123, 122), (5, 117, 124, 123), (117, 125, 124), (125, 10, 122), (6, 10, 126, 252), (10, 127, 126), (127, 132, 128), (132, 6, 252, 128), (10, 11, 130, 129), (11, 36, 130), (36, 127, 131), (127, 10, 129, 131), (11, 6, 255, 254), (6, 132, 255), (36, 11, 254), (7, 6, 258, 257), (6, 38, 259, 258), (38, 37, 260, 259), (37, 7, 257, 260), (6, 11, 262, 261), (11, 39, 262), (39, 38, 264), (38, 6, 261, 264), (11, 7, 266, 265), (7, 37, 266), (39, 11, 265), (8, 7, 133, 269), (7, 134, 133), (135, 8, 269), (7, 11, 137, 136), (11, 40, 270, 137), (40, 134, 271, 270), (134, 7, 136, 271), (11, 8, 273, 272), (8, 135, 274, 273), (135, 40, 274), (40, 11, 272), (9, 8, 139, 138), (8, 143, 140, 139), (143, 144, 141, 140), (144, 9, 138, 141), (8, 11, 277, 276), (11, 142, 277), (143, 8, 276), (11, 9, 279, 278), (9, 144, 279), (144, 142, 145), (142, 11, 278, 145), (10, 9, 147, 146), (9, 152, 148, 147), (152, 155, 149, 148), (155, 10, 146, 149), (9, 11, 151, 150), (11, 41, 151), (152, 9, 150), (11, 10, 154, 153), (10, 155, 154), (41, 11, 153), (156, 42, 157, 158), (159, 160, 161, 162), (43, 44, 163, 164), (45, 46, 47, 165), (48, 49, 166, 50), (16, 166, 49), (50, 166, 16), (167, 51, 168, 169), (15, 168, 51), (16, 169, 168, 15), (167, 169, 16), (170, 171, 172, 173), (18, 172, 171), (173, 172, 18), (174, 175, 176, 177), (178, 179, 180, 181), (182, 183, 184, 185), (186, 52, 187, 188), (53, 54, 55, 189), (21, 189, 55), (53, 189, 21), (56, 190, 57, 58), (59, 60, 61, 191), (62, 63, 192, 64), (193, 194, 65, 66), (195, 196, 197, 67), (22, 197, 196), (67, 197, 22), (68, 198, 69, 199), (22, 199, 69), (68, 199, 22), (200, 70, 201, 71), (202, 203, 204, 205), (24, 204, 203), (23, 205, 204, 24), (202, 205, 23), (206, 207, 208, 209), (210, 211, 212, 213), (214, 215, 216, 217), (26, 217, 216), (214, 217, 26), (218, 219, 220, 221), (25, 220, 219), (221, 220, 25), (222, 223, 72, 73), (224, 74, 75, 76), (225, 226, 77, 227), (78, 79, 80, 81), (228, 82, 229, 83), (84, 85, 86, 230), (28, 230, 86), (84, 230, 28), (231, 87, 232, 233), (88, 89, 90, 234), (29, 234, 90), (88, 234, 29), (91, 92, 93, 94), (235, 236, 237, 95), (96, 97, 238, 239), (31, 238, 97), (30, 239, 238, 31), (96, 239, 30), (240, 241, 98, 242), (99, 100, 243, 101), (102, 103, 244, 245), (104, 105, 106, 246), (107, 108, 247, 109), (110, 111, 248, 249), (35, 248, 111), (34, 249, 248, 35), (110, 249, 34), (112, 250, 113, 251), (35, 251, 113), (112, 251, 35), (114, 115, 116, 117), (118, 119, 120, 121), (122, 123, 124, 125), (252, 126, 127, 128), (129, 130, 253, 131), (36, 253, 130), (131, 253, 36), (254, 255, 132, 256), (36, 256, 132), (254, 256, 36), (257, 258, 259, 260), (261, 262, 263, 264), (39, 263, 262), (264, 263, 39), (265, 266, 267, 268), (37, 267, 266), (39, 268, 267, 37), (265, 268, 39), (269, 133, 134, 135), (136, 137, 270, 271), (272, 273, 274, 275), (40, 275, 274), (272, 275, 40), (138, 139, 140, 141), (276, 277, 142, 143), (278, 279, 144, 145), (146, 147, 148, 149), (150, 151, 280, 152), (41, 280, 151), (152, 280, 41), (153, 154, 155, 281), (41, 281, 155), (153, 281, 41)])
me_circle_002.polygons.foreach_set('use_smooth', [True] * 350)
_uv = me_circle_002.uv_layers.new(name='UVMap')
_uv.uv.foreach_set('vector', [0.4855, 0.9811, 0.4788, 0.9766, 0.4855, 0.9738, 0.3803, 0.8904, 0.3853, 0.8843, 0.3873, 0.8943, 0.9291, 0.2002, 0.922, 0.1961, 0.9291, 0.1921, 0.8617, 0.7084, 0.8676, 0.7005, 0.8692, 0.7084, 0.5006, 0.8774, 0.5064, 0.874, 0.5112, 0.8835, 0.9245, 0.9324, 0.9297, 0.9232, 0.9323, 0.9332, 0.8412, 0.7018, 0.849, 0.7005, 0.849, 0.7086, 0.8337, 0.9764, 0.8405, 0.9723, 0.8405, 0.9805, 0.3284, 0.9255, 0.3232, 0.9163, 0.3289, 0.9137, 0.271, 0.8849, 0.271, 0.8906, 0.2618, 0.8898, 0.882, 0.1653, 0.8801, 0.1554, 0.8877, 0.1624, 0.9711, 0.2525, 0.9711, 0.2601, 0.9636, 0.2597, 0.9287, 0.3267, 0.9225, 0.3217, 0.9287, 0.3163, 0.8554, 0.879, 0.8632, 0.8777, 0.8632, 0.8858, 0.2575, 0.8714, 0.2521, 0.8754, 0.2507, 0.8632, 0.9009, 0.1413, 0.8905, 0.14, 0.8982, 0.1341, 0.9763, 0.1547, 0.9763, 0.1628, 0.9694, 0.1586, 0.7043, 0.9318, 0.708, 0.9269, 0.7144, 0.9343, 0.4326, 0.8932, 0.4428, 0.8871, 0.4428, 0.8938, 0.565, 0.8835, 0.5544, 0.8774, 0.5622, 0.8761, 0.3986, 0.8667, 0.3577, 0.8907, 0.3655, 0.8834, 0.3873, 0.8681, 0.9787, 0.441, 0.9787, 0.4623, 0.974, 0.4621, 0.9765, 0.4502, 0.9574, 0.751, 0.9565, 0.7429, 0.9613, 0.743, 0.9621, 0.7495, 0.9565, 0.7429, 0.958, 0.7219, 0.9621, 0.7323, 0.9613, 0.743, 0.9547, 0.8166, 0.9547, 0.864, 0.9499, 0.8536, 0.9499, 0.827, 0.3818, 0.969, 0.3818, 0.9903, 0.3773, 0.9902, 0.3773, 0.9794, 0.3771, 0.9562, 0.3762, 0.9486, 0.381, 0.9483, 0.3818, 0.9545, 0.3762, 0.9486, 0.3777, 0.9262, 0.3818, 0.937, 0.381, 0.9483, 0.9387, 0.7219, 0.9387, 0.7641, 0.9361, 0.7545, 0.9361, 0.7308, 0.9387, 0.7641, 0.9279, 0.7452, 0.9317, 0.7431, 0.9361, 0.7545, 0.08204, 0.9829, 0.08204, 0.9752, 0.08699, 0.976, 0.08699, 0.9823, 0.9869, 0.2732, 0.9869, 0.2946, 0.9847, 0.2853, 0.9822, 0.2734, 0.3577, 0.8907, 0.3986, 0.8667, 0.391, 0.8744, 0.3681, 0.8878, 0.3986, 0.8667, 0.3853, 0.8843, 0.391, 0.8744, 0.9935, 0.9756, 0.9935, 0.9827, 0.9893, 0.9821, 0.4157, 0.9698, 0.4157, 0.9908, 0.4133, 0.9816, 0.4114, 0.9696, 0.3986, 0.8667, 0.3986, 0.9134, 0.3958, 0.9032, 0.3958, 0.877, 0.3986, 0.9134, 0.3873, 0.8943, 0.3958, 0.9032, 0.3873, 0.8943, 0.3853, 0.8843, 0.3901, 0.8869, 0.3853, 0.8843, 0.3986, 0.8667, 0.3958, 0.877, 0.3901, 0.8869, 0.9373, 0.65, 0.9373, 0.6971, 0.935, 0.6869, 0.9327, 0.6601, 0.3973, 0.9262, 0.3973, 0.9488, 0.3946, 0.9365, 0.9868, 0.2131, 0.9868, 0.2346, 0.9821, 0.2243, 0.9387, 0.7641, 0.9387, 0.7219, 0.9437, 0.7312, 0.9437, 0.7549, 0.3593, 0.9562, 0.3577, 0.9338, 0.3634, 0.9454, 0.3577, 0.9338, 0.3587, 0.9262, 0.3634, 0.9279, 0.3279, 0.9566, 0.3279, 0.9792, 0.323, 0.9688, 0.323, 0.9574, 0.9576, 0.5619, 0.9576, 0.6083, 0.9526, 0.5982, 0.9526, 0.5722, 0.4129, 0.9568, 0.4114, 0.9345, 0.4162, 0.9347, 0.417, 0.9461, 0.4114, 0.9345, 0.4123, 0.9269, 0.417, 0.9285, 0.4162, 0.9347, 0.979, 0.4056, 0.979, 0.4282, 0.974, 0.4178, 0.974, 0.4063, 0.4837, 0.9166, 0.4837, 0.9611, 0.4788, 0.9515, 0.4788, 0.9266, 0.4312, 0.9568, 0.4298, 0.9344, 0.4346, 0.9347, 0.4353, 0.9461, 0.4298, 0.9344, 0.4306, 0.9269, 0.4353, 0.9285, 0.4346, 0.9347, 0.5325, 0.9844, 0.5325, 0.9622, 0.5375, 0.9725, 0.5375, 0.9837, 0.9459, 0.2604, 0.9459, 0.2131, 0.9508, 0.2235, 0.9508, 0.25, 0.2373, 0.9514, 0.2354, 0.9289, 0.2403, 0.9292, 0.2413, 0.9406, 0.2354, 0.9289, 0.236, 0.9188, 0.2413, 0.9231, 0.2403, 0.9292, 0.9311, 0.9548, 0.9311, 0.976, 0.9253, 0.9662, 0.9242, 0.9555, 0.9304, 0.6091, 0.9304, 0.5619, 0.933, 0.5724, 0.9345, 0.5986, 0.958, 0.9649, 0.959, 0.9864, 0.9543, 0.9864, 0.9562, 0.9743, 0.1156, 0.9751, 0.1156, 0.9831, 0.1107, 0.9822, 0.1107, 0.9757, 0.2402, 0.9642, 0.2402, 0.9856, 0.2354, 0.9755, 0.2354, 0.9646, 0.1476, 0.8798, 0.1538, 0.925, 0.1498, 0.9156, 0.1463, 0.8903, 0.1538, 0.925, 0.143, 0.9073, 0.1498, 0.9156, 0.1394, 0.9008, 0.1476, 0.8798, 0.1463, 0.8903, 0.1538, 0.925, 0.1476, 0.8798, 0.1539, 0.8891, 0.1539, 0.9142, 0.9902, 0.8166, 0.9902, 0.8387, 0.9858, 0.8273, 0.5006, 0.8774, 0.4788, 0.8801, 0.4892, 0.8774, 0.5198, 0.8565, 0.5198, 0.9038, 0.517, 0.8934, 0.517, 0.8669, 0.5198, 0.9038, 0.5112, 0.8835, 0.517, 0.8934, 0.5192, 0.9718, 0.5192, 0.9821, 0.5142, 0.9777, 0.5064, 0.874, 0.5198, 0.8565, 0.517, 0.8669, 0.5113, 0.8768, 0.5198, 0.9038, 0.4788, 0.8801, 0.4892, 0.8829, 0.5121, 0.8962, 0.4788, 0.8801, 0.5006, 0.8774, 0.5007, 0.8829, 0.4892, 0.8829, 0.5006, 0.8774, 0.5112, 0.8835, 0.5064, 0.8863, 0.5007, 0.8829, 0.5112, 0.8835, 0.5198, 0.9038, 0.5121, 0.8962, 0.5064, 0.8863, 0.9517, 0.1631, 0.9517, 0.1164, 0.9566, 0.1265, 0.9566, 0.1528, 0.9903, 0.856, 0.9903, 0.878, 0.9859, 0.8666, 0.9297, 0.9232, 0.9245, 0.9324, 0.9242, 0.9269, 0.557, 0.9365, 0.5662, 0.9165, 0.5673, 0.9279, 0.5603, 0.9371, 0.2788, 0.866, 0.2354, 0.8474, 0.2468, 0.847, 0.2712, 0.8575, 0.2728, 0.9839, 0.2728, 0.9615, 0.2776, 0.9735, 0.9323, 0.9332, 0.9297, 0.9232, 0.9346, 0.9256, 0.9297, 0.9232, 0.9419, 0.9048, 0.9404, 0.9156, 0.9346, 0.9256, 0.9613, 0.4056, 0.9613, 0.451, 0.9563, 0.4411, 0.9595, 0.4149, 0.2066, 0.9673, 0.2066, 0.9893, 0.2023, 0.9779, 0.3973, 0.9615, 0.3973, 0.984, 0.3946, 0.9737, 0.5191, 0.9166, 0.5191, 0.959, 0.5177, 0.9508, 0.5142, 0.926, 0.8737, 0.958, 0.8737, 0.9805, 0.8688, 0.9798, 0.872, 0.9681, 0.5997, 0.9911, 0.6024, 0.9838, 0.6047, 0.9911, 0.9905, 0.6871, 0.9905, 0.7088, 0.9862, 0.6982, 0.8687, 0.1813, 0.9093, 0.161, 0.9025, 0.1699, 0.8797, 0.1813, 0.9718, 0.9628, 0.9718, 0.9402, 0.9767, 0.9524, 0.2728, 0.9412, 0.2746, 0.9188, 0.2786, 0.9296, 0.5014, 0.9166, 0.5014, 0.96, 0.4965, 0.9505, 0.4965, 0.9262, 0.9765, 0.5996, 0.9765, 0.6215, 0.9703, 0.6212, 0.971, 0.6097, 0.2547, 0.951, 0.2541, 0.9407, 0.259, 0.9405, 0.26, 0.9469, 0.2541, 0.9407, 0.256, 0.9188, 0.26, 0.9294, 0.259, 0.9405, 0.9501, 0.6971, 0.9501, 0.65, 0.9549, 0.6605, 0.9549, 0.6869, 0.1856, 0.9548, 0.1834, 0.9323, 0.1884, 0.9326, 0.1895, 0.944, 0.1834, 0.9323, 0.1848, 0.9249, 0.1895, 0.9265, 0.1884, 0.9326, 0.3624, 0.969, 0.3624, 0.9903, 0.3577, 0.9799, 0.3577, 0.9691, 0.8386, 0.918, 0.8386, 0.9595, 0.8337, 0.9504, 0.8337, 0.9271, 0.9882, 0.4751, 0.9882, 0.4966, 0.9835, 0.4964, 0.9835, 0.4855, 0.9633, 0.09241, 0.9622, 0.08434, 0.9681, 0.09097, 0.9622, 0.08434, 0.9641, 0.06426, 0.9681, 0.07418, 0.3349, 0.8472, 0.2916, 0.8664, 0.2992, 0.8578, 0.3234, 0.847, 0.2541, 0.9858, 0.2541, 0.9638, 0.2589, 0.9754, 0.7845, 0.958, 0.7836, 0.9504, 0.7884, 0.9502, 0.7836, 0.9504, 0.785, 0.9281, 0.7891, 0.9388, 0.7884, 0.9502, 0.9304, 0.5619, 0.9304, 0.6091, 0.9264, 0.5986, 0.9264, 0.5721, 0.9768, 0.1759, 0.9768, 0.1971, 0.9726, 0.1954, 0.9711, 0.1856, 0.3232, 0.9163, 0.3284, 0.9255, 0.323, 0.9216, 0.9435, 0.08538, 0.9466, 0.06426, 0.9494, 0.07505, 0.2916, 0.8664, 0.3299, 0.8942, 0.3203, 0.8898, 0.2972, 0.8764, 0.8055, 0.2579, 0.8055, 0.2785, 0.804, 0.2679, 0.9879, 0.5144, 0.9879, 0.5364, 0.9835, 0.5258, 0.8745, 0.8581, 0.8337, 0.882, 0.8403, 0.8727, 0.8632, 0.8593, 0.3405, 0.9439, 0.3284, 0.9255, 0.3332, 0.9234, 0.3393, 0.9325, 0.3284, 0.9255, 0.3289, 0.9137, 0.3345, 0.9159, 0.3332, 0.9234, 0.7403, 0.2232, 0.7403, 0.2447, 0.7345, 0.2349, 0.7334, 0.224, 0.2788, 0.866, 0.2788, 0.906, 0.2763, 0.8978, 0.2763, 0.8754, 0.2788, 0.906, 0.271, 0.8906, 0.2763, 0.8978, 0.271, 0.8849, 0.2788, 0.866, 0.2763, 0.8754, 0.8337, 0.882, 0.8745, 0.9052, 0.8643, 0.9018, 0.8403, 0.8913, 0.2409, 0.8943, 0.2618, 0.8898, 0.2627, 0.8943, 0.2505, 0.8946, 0.8731, 0.9453, 0.8688, 0.9386, 0.8732, 0.9381, 0.8774, 0.9447, 0.8688, 0.9386, 0.8744, 0.918, 0.8774, 0.9289, 0.8732, 0.9381, 0.2409, 0.8943, 0.2788, 0.866, 0.2718, 0.874, 0.2505, 0.8899, 0.2788, 0.866, 0.271, 0.8849, 0.2665, 0.8836, 0.2718, 0.874, 0.271, 0.8849, 0.2618, 0.8898, 0.2665, 0.8836, 0.2618, 0.8898, 0.2409, 0.8943, 0.2505, 0.8899, 0.9371, 0.8166, 0.9371, 0.8633, 0.935, 0.8528, 0.9323, 0.8271, 0.8691, 0.1359, 0.8801, 0.1554, 0.8766, 0.1571, 0.8718, 0.1461, 0.9816, 0.3818, 0.9816, 0.3922, 0.9765, 0.3885, 0.9769, 0.382, 0.8984, 0.9529, 0.8984, 0.9742, 0.8927, 0.9644, 0.8915, 0.9537, 0.8691, 0.1359, 0.9093, 0.161, 0.8991, 0.1577, 0.8765, 0.1437, 0.9093, 0.161, 0.8877, 0.1624, 0.8877, 0.1571, 0.8991, 0.1577, 0.8877, 0.1624, 0.8801, 0.1554, 0.8877, 0.1571, 0.8801, 0.1554, 0.8691, 0.1359, 0.8765, 0.1437, 0.9093, 0.161, 0.8687, 0.1813, 0.8762, 0.1745, 0.899, 0.1631, 0.8687, 0.1813, 0.882, 0.1653, 0.8762, 0.1745, 0.8877, 0.1624, 0.9093, 0.161, 0.899, 0.1631, 0.9523, 0.4751, 0.9523, 0.5224, 0.9474, 0.512, 0.9474, 0.4855, 0.9818, 0.02859, 0.9818, 0.006387, 0.9863, 0.006692, 0.9863, 0.01796, 0.03155, 0.9912, 0.03429, 0.9838, 0.03652, 0.9912, 0.1878, 0.9676, 0.1878, 0.9896, 0.1834, 0.9789, 0.1157, 0.9231, 0.1157, 0.8798, 0.1184, 0.8896, 0.1184, 0.9139, 0.1157, 0.8798, 0.1266, 0.8989, 0.1184, 0.8896, 0.1266, 0.9063, 0.1157, 0.9231, 0.1184, 0.9139, 0.9546, 0.9521, 0.9546, 0.9048, 0.959, 0.9152, 0.959, 0.9417, 0.5442, 0.9494, 0.5325, 0.9316, 0.5369, 0.9306, 0.5437, 0.9381, 0.5325, 0.9316, 0.5346, 0.9238, 0.5388, 0.9231, 0.5369, 0.9306, 0.9822, 0.327, 0.9822, 0.3074, 0.9871, 0.3168, 0.9871, 0.3268, 0.2916, 0.8664, 0.3349, 0.8472, 0.3265, 0.8539, 0.3023, 0.8647, 0.3349, 0.8472, 0.3216, 0.8655, 0.3198, 0.8633, 0.3265, 0.8539, 0.9865, 0.04136, 0.9865, 0.04921, 0.9818, 0.04309, 0.3137, 0.8659, 0.2916, 0.8664, 0.3023, 0.8647, 0.3349, 0.8472, 0.3299, 0.8942, 0.3282, 0.8836, 0.331, 0.8572, 0.9635, 0.369, 0.9579, 0.3471, 0.9629, 0.3466, 0.9626, 0.3586, 0.9579, 0.3471, 0.9587, 0.3398, 0.9635, 0.3406, 0.9629, 0.3466, 0.3216, 0.8655, 0.3349, 0.8472, 0.331, 0.8572, 0.3243, 0.8666, 0.3299, 0.8942, 0.2916, 0.8664, 0.3017, 0.8703, 0.3231, 0.8859, 0.2916, 0.8664, 0.3137, 0.8659, 0.3131, 0.8715, 0.3017, 0.8703, 0.5847, 0.9739, 0.5847, 0.982, 0.58, 0.983, 0.5813, 0.9753, 0.3207, 0.8736, 0.3299, 0.8942, 0.3231, 0.8859, 0.3186, 0.8755, 0.8337, 0.882, 0.8745, 0.8581, 0.8669, 0.8657, 0.844, 0.8791, 0.434, 0.9892, 0.4298, 0.9708, 0.4344, 0.9696, 0.4344, 0.9812, 0.9765, 0.9756, 0.9765, 0.9835, 0.9718, 0.9773, 0.8554, 0.879, 0.8337, 0.882, 0.844, 0.8791, 0.8745, 0.8581, 0.8745, 0.9052, 0.8717, 0.8949, 0.8717, 0.8684, 0.8745, 0.9052, 0.8632, 0.8858, 0.8717, 0.8949, 0.8632, 0.8777, 0.8745, 0.8581, 0.8717, 0.8684, 0.8745, 0.9052, 0.8337, 0.882, 0.8444, 0.885, 0.8669, 0.8977, 0.8337, 0.882, 0.8554, 0.879, 0.8554, 0.8846, 0.8444, 0.885, 0.8554, 0.879, 0.8632, 0.8858, 0.8554, 0.8846, 0.8632, 0.8858, 0.8745, 0.9052, 0.8669, 0.8977, 0.2788, 0.866, 0.2409, 0.8943, 0.2476, 0.8859, 0.2688, 0.87, 0.2409, 0.8943, 0.2521, 0.8754, 0.2476, 0.8859, 0.2575, 0.8714, 0.2788, 0.866, 0.2688, 0.87, 0.2409, 0.8943, 0.2354, 0.8474, 0.2394, 0.8574, 0.2425, 0.8837, 0.2354, 0.8474, 0.2507, 0.8632, 0.2462, 0.8666, 0.2394, 0.8574, 0.2507, 0.8632, 0.2521, 0.8754, 0.247, 0.8732, 0.2462, 0.8666, 0.2521, 0.8754, 0.2409, 0.8943, 0.2425, 0.8837, 0.247, 0.8732, 0.2354, 0.8474, 0.2788, 0.866, 0.2682, 0.8645, 0.2438, 0.854, 0.2788, 0.866, 0.2575, 0.8714, 0.2568, 0.8659, 0.2682, 0.8645, 0.2575, 0.8714, 0.2507, 0.8632, 0.2568, 0.8659, 0.2507, 0.8632, 0.2354, 0.8474, 0.2438, 0.854, 0.9093, 0.161, 0.8691, 0.1359, 0.8793, 0.1393, 0.9026, 0.152, 0.8691, 0.1359, 0.8905, 0.14, 0.8793, 0.1393, 0.8905, 0.14, 0.9009, 0.1413, 0.8962, 0.1436, 0.9734, 0.6887, 0.9734, 0.7088, 0.9677, 0.6998, 0.9696, 0.6911, 0.8691, 0.1359, 0.9092, 0.1164, 0.9018, 0.123, 0.8793, 0.134, 0.9092, 0.1164, 0.8982, 0.1341, 0.9018, 0.123, 0.8982, 0.1341, 0.8905, 0.14, 0.8905, 0.1348, 0.8905, 0.14, 0.8691, 0.1359, 0.8793, 0.134, 0.8905, 0.1348, 0.9509, 0.2732, 0.9509, 0.3202, 0.9459, 0.3098, 0.9459, 0.2835, 0.9905, 0.65, 0.9905, 0.6718, 0.9861, 0.6605, 0.5617, 0.9635, 0.5617, 0.9861, 0.557, 0.9756, 0.1157, 0.8798, 0.1157, 0.9231, 0.1107, 0.9136, 0.1107, 0.8893, 0.9763, 0.3624, 0.9763, 0.3398, 0.981, 0.3405, 0.981, 0.352, 0.2037, 0.9545, 0.2023, 0.9474, 0.2073, 0.9471, 0.2084, 0.9529, 0.2023, 0.9474, 0.2045, 0.9249, 0.2084, 0.9357, 0.2073, 0.9471, 0.58, 0.9611, 0.58, 0.9165, 0.585, 0.9262, 0.585, 0.9513, 0.7667, 0.958, 0.7653, 0.9357, 0.7708, 0.9473, 0.7653, 0.9357, 0.7662, 0.9281, 0.7708, 0.9297, 0.9718, 0.9274, 0.9718, 0.9048, 0.9767, 0.9152, 0.9767, 0.9267, 0.09299, 0.9232, 0.09299, 0.8798, 0.09795, 0.8894, 0.09795, 0.9137, 0.4495, 0.9568, 0.4481, 0.9345, 0.4536, 0.9461, 0.9798, 0.7219, 0.9798, 0.7444, 0.9749, 0.7341, 0.3299, 0.8942, 0.3349, 0.8472, 0.3358, 0.8577, 0.3358, 0.8844, 0.7121, 0.9078, 0.708, 0.9269, 0.7087, 0.9168, 0.9904, 0.7769, 0.9904, 0.7989, 0.986, 0.7883, 0.09299, 0.8798, 0.09299, 0.9232, 0.09029, 0.9134, 0.09029, 0.8891, 0.09299, 0.9232, 0.08204, 0.9041, 0.08576, 0.9021, 0.09029, 0.9134, 0.7888, 0.9708, 0.7888, 0.9812, 0.7836, 0.9773, 0.784, 0.9709, 0.2985, 0.9555, 0.2985, 0.9767, 0.2954, 0.9679, 0.2916, 0.9563, 0.8196, 0.8708, 0.8196, 0.9181, 0.8153, 0.9077, 0.8153, 0.8812, 0.734, 0.9513, 0.734, 0.9727, 0.7271, 0.9719, 0.7282, 0.9611, 0.9638, 0.3818, 0.9638, 0.3914, 0.9579, 0.385, 0.9809, 0.08657, 0.9809, 0.06426, 0.9857, 0.07468, 0.4114, 0.8904, 0.4511, 0.8667, 0.4437, 0.8744, 0.4214, 0.8876, 0.4511, 0.8667, 0.4428, 0.8871, 0.4382, 0.8843, 0.4437, 0.8744, 0.4428, 0.8871, 0.4326, 0.8932, 0.4326, 0.8876, 0.4382, 0.8843, 0.4326, 0.8932, 0.4114, 0.8904, 0.4214, 0.8876, 0.4326, 0.8876, 0.856, 0.918, 0.856, 0.9594, 0.8514, 0.9512, 0.8514, 0.928, 0.9463, 0.006387, 0.9494, 0.02818, 0.9435, 0.01754, 0.9494, 0.03452, 0.9463, 0.05148, 0.9435, 0.04282, 0.5735, 0.8565, 0.5325, 0.8802, 0.5391, 0.8708, 0.562, 0.8575, 0.3448, 0.9566, 0.3448, 0.9787, 0.3407, 0.9672, 0.4326, 0.8932, 0.4428, 0.8938, 0.4382, 0.8965, 0.4428, 0.8938, 0.4511, 0.9141, 0.4427, 0.9065, 0.4382, 0.8965, 0.5735, 0.9037, 0.5325, 0.8802, 0.5429, 0.883, 0.5659, 0.8962, 0.5325, 0.8802, 0.5544, 0.8774, 0.5544, 0.8829, 0.5429, 0.883, 0.5544, 0.8774, 0.565, 0.8835, 0.5602, 0.8862, 0.5544, 0.8829, 0.565, 0.8835, 0.5735, 0.9037, 0.5659, 0.8962, 0.5602, 0.8862, 0.5325, 0.8802, 0.5735, 0.8565, 0.5659, 0.8641, 0.5429, 0.8774, 0.5735, 0.8565, 0.5622, 0.8761, 0.5659, 0.8641, 0.5544, 0.8774, 0.5325, 0.8802, 0.5429, 0.8774, 0.5735, 0.8565, 0.5735, 0.9037, 0.5707, 0.8934, 0.5707, 0.8669, 0.5735, 0.9037, 0.565, 0.8835, 0.5707, 0.8934, 0.5622, 0.8761, 0.5735, 0.8565, 0.5707, 0.8669, 0.3873, 0.8681, 0.3655, 0.8834, 0.3705, 0.8723, 0.3763, 0.8689, 0.7523, 0.9513, 0.7523, 0.9751, 0.7468, 0.967, 0.7468, 0.961, 0.9349, 0.7769, 0.9349, 0.8034, 0.9279, 0.7935, 0.9279, 0.7868, 0.3681, 0.8878, 0.391, 0.8744, 0.3853, 0.8843, 0.3799, 0.8883, 0.9547, 0.7769, 0.9547, 0.8034, 0.9477, 0.7935, 0.9504, 0.7868, 0.8576, 0.5463, 0.8531, 0.5451, 0.8576, 0.5338, 0.06149, 0.9819, 0.06149, 0.9897, 0.05675, 0.9883, 0.9327, 0.6601, 0.935, 0.6869, 0.9279, 0.677, 0.9279, 0.6704, 0.453, 0.9813, 0.4481, 0.9816, 0.4494, 0.9696, 0.453, 0.9886, 0.4481, 0.9876, 0.4481, 0.9816, 0.453, 0.9813, 0.9821, 0.2243, 0.9821, 0.2134, 0.9868, 0.2131, 0.9708, 0.4751, 0.9708, 0.5016, 0.965, 0.4917, 0.965, 0.4851, 0.3577, 0.9338, 0.3626, 0.934, 0.3634, 0.9454, 0.3634, 0.9279, 0.3626, 0.934, 0.3577, 0.9338, 0.6055, 0.9446, 0.6055, 0.971, 0.5997, 0.9611, 0.5997, 0.9545, 0.9708, 0.5144, 0.9708, 0.5409, 0.965, 0.5309, 0.965, 0.5243, 0.976, 0.5619, 0.976, 0.5869, 0.9703, 0.5773, 0.9703, 0.571, 0.9345, 0.5986, 0.933, 0.5724, 0.9399, 0.5821, 0.9399, 0.5888, 0.8172, 0.9309, 0.8172, 0.9574, 0.8129, 0.9476, 0.8102, 0.9408, 0.1678, 0.9936, 0.163, 0.9936, 0.1646, 0.9864, 0.9546, 0.8768, 0.9546, 0.8885, 0.9499, 0.8875, 0.4892, 0.8774, 0.5122, 0.8641, 0.5064, 0.874, 0.5006, 0.8774, 0.517, 0.8669, 0.517, 0.8934, 0.5112, 0.8835, 0.5113, 0.8768, 0.5121, 0.8962, 0.4892, 0.8829, 0.5007, 0.8829, 0.5064, 0.8863, 0.5673, 0.9279, 0.5673, 0.9508, 0.5603, 0.9429, 0.5603, 0.9371, 0.9404, 0.9156, 0.9419, 0.942, 0.9357, 0.9325, 0.9346, 0.9256, 0.2728, 0.9615, 0.2776, 0.9621, 0.2776, 0.9735, 0.9932, 0.5619, 0.9932, 0.5697, 0.9888, 0.5679, 0.9752, 0.1164, 0.9752, 0.1419, 0.9695, 0.1328, 0.9694, 0.1256, 0.1441, 0.9845, 0.1394, 0.9827, 0.1441, 0.9765, 0.9327, 0.8761, 0.9327, 0.8883, 0.928, 0.8875, 0.9694, 0.2131, 0.9694, 0.2397, 0.9636, 0.2297, 0.9636, 0.2231, 0.6378, 0.944, 0.6378, 0.9706, 0.6321, 0.9606, 0.6321, 0.954, 0.9718, 0.9402, 0.9767, 0.9409, 0.9767, 0.9524, 0.2728, 0.9412, 0.2777, 0.9409, 0.2786, 0.9471, 0.2739, 0.9487, 0.2786, 0.9296, 0.2777, 0.9409, 0.2728, 0.9412, 0.9694, 0.2732, 0.9694, 0.2997, 0.9637, 0.2898, 0.9637, 0.2831, 0.9677, 0.676, 0.9677, 0.65, 0.9733, 0.6599, 0.9733, 0.6664, 0.9731, 0.8166, 0.9731, 0.8432, 0.9675, 0.8333, 0.9675, 0.8266, 0.9622, 0.08434, 0.9671, 0.08438, 0.9681, 0.09097, 0.9681, 0.07418, 0.9671, 0.08438, 0.9622, 0.08434, 0.01209, 0.948, 0.01209, 0.9739, 0.006387, 0.9644, 0.006387, 0.9579, 0.2541, 0.9638, 0.2589, 0.9642, 0.2589, 0.9754, 0.7884, 0.9502, 0.7891, 0.9564, 0.7845, 0.958, 0.9494, 0.07505, 0.9494, 0.1014, 0.9435, 0.092, 0.9435, 0.08538, 0.03782, 0.9459, 0.03782, 0.971, 0.0319, 0.9616, 0.03155, 0.9558, 0.3405, 0.907, 0.3393, 0.9325, 0.3332, 0.9234, 0.3345, 0.9159, 0.2763, 0.8754, 0.2763, 0.8978, 0.271, 0.8906, 0.271, 0.8849, 0.2734, 0.9032, 0.2505, 0.8946, 0.2627, 0.8943, 0.2665, 0.8939, 0.2505, 0.8899, 0.2718, 0.874, 0.2665, 0.8836, 0.2627, 0.8896, 0.7318, 0.9929, 0.7271, 0.9917, 0.7318, 0.9855, 0.9312, 0.6219, 0.9312, 0.6341, 0.9264, 0.6335, 0.9323, 0.8271, 0.935, 0.8528, 0.928, 0.8429, 0.928, 0.8363, 0.8765, 0.1437, 0.8991, 0.1577, 0.8877, 0.1571, 0.8814, 0.1547, 0.9796, 0.7641, 0.9749, 0.7629, 0.9796, 0.7572, 0.9473, 0.6219, 0.9487, 0.634, 0.9439, 0.634, 0.899, 0.1631, 0.8762, 0.1745, 0.882, 0.1653, 0.8877, 0.1624, 0.9583, 0.1759, 0.9583, 0.2002, 0.9528, 0.1917, 0.9517, 0.184, 0.08907, 0.936, 0.08907, 0.9625, 0.08204, 0.9525, 0.08204, 0.9459, 0.7653, 0.9786, 0.7702, 0.9782, 0.7687, 0.9896, 0.7653, 0.9708, 0.7702, 0.9717, 0.7702, 0.9782, 0.7653, 0.9786, 0.9501, 0.5352, 0.9522, 0.5472, 0.9474, 0.5472, 0.5442, 0.9165, 0.5437, 0.9381, 0.5369, 0.9306, 0.5388, 0.9231, 0.3023, 0.8647, 0.3265, 0.8539, 0.3198, 0.8633, 0.3137, 0.8659, 0.6942, 0.9714, 0.6942, 0.9471, 0.7008, 0.9552, 0.7008, 0.9613, 0.3231, 0.8859, 0.3017, 0.8703, 0.3131, 0.8715, 0.3186, 0.8755, 0.844, 0.8791, 0.8669, 0.8657, 0.8616, 0.876, 0.8554, 0.879, 0.9622, 0.03233, 0.9622, 0.006387, 0.9691, 0.01645, 0.9691, 0.02296, 0.815, 0.9816, 0.8102, 0.9819, 0.8121, 0.9702, 0.815, 0.9893, 0.8102, 0.9881, 0.8102, 0.9819, 0.815, 0.9816, 0.8387, 0.5338, 0.8404, 0.5459, 0.8354, 0.5459, 0.8669, 0.8977, 0.8444, 0.885, 0.8554, 0.8846, 0.8616, 0.8882, 0.9885, 0.2601, 0.9838, 0.2584, 0.9885, 0.2522, 0.8859, 0.3103, 0.8875, 0.3224, 0.8825, 0.3224, 0.2688, 0.87, 0.2476, 0.8859, 0.2521, 0.8754, 0.2575, 0.8714, 0.2425, 0.8837, 0.2394, 0.8574, 0.2462, 0.8666, 0.247, 0.8732, 0.2438, 0.854, 0.2682, 0.8645, 0.2568, 0.8659, 0.2507, 0.8632, 0.1693, 0.9497, 0.1693, 0.9736, 0.1633, 0.9648, 0.163, 0.9594, 0.1178, 0.9358, 0.1178, 0.9623, 0.1107, 0.9524, 0.1133, 0.9455, 0.9052, 0.3224, 0.9003, 0.3224, 0.902, 0.3103, 0.6368, 0.9833, 0.6368, 0.9911, 0.6321, 0.9897, 0.06321, 0.9441, 0.06321, 0.9691, 0.05675, 0.9607, 0.05759, 0.9531, 0.6604, 0.9854, 0.6652, 0.9841, 0.6652, 0.9916, 0.557, 0.9756, 0.557, 0.9641, 0.5617, 0.9635, 0.6661, 0.9449, 0.6661, 0.9714, 0.6604, 0.9614, 0.6604, 0.9547, 0.9732, 0.856, 0.9732, 0.8823, 0.9675, 0.8725, 0.9675, 0.8659, 0.7653, 0.9357, 0.7701, 0.9359, 0.7708, 0.9473, 0.7708, 0.9297, 0.7701, 0.9359, 0.7653, 0.9357, 0.9732, 0.7769, 0.9732, 0.8029, 0.9675, 0.7931, 0.9675, 0.7866, 0.4481, 0.9345, 0.4529, 0.9347, 0.4536, 0.9461, 0.4489, 0.9269, 0.4536, 0.9285, 0.4529, 0.9347, 0.4481, 0.9345, 0.9749, 0.7341, 0.9749, 0.7226, 0.9798, 0.7219, 0.6942, 0.9343, 0.7087, 0.9168, 0.708, 0.9269, 0.7043, 0.9318, 0.1464, 0.9378, 0.1464, 0.9638, 0.1394, 0.9538, 0.1394, 0.9473, 0.8153, 0.8812, 0.8153, 0.9077, 0.8102, 0.8978, 0.8102, 0.8911, 0.9916, 0.1253, 0.988, 0.1219, 0.9916, 0.1164, 0.9857, 0.07468, 0.9857, 0.086, 0.9809, 0.08657, 0.4214, 0.8876, 0.4437, 0.8744, 0.4382, 0.8843, 0.4326, 0.8876, 0.9435, 0.04282, 0.9435, 0.01754, 0.9494, 0.02818, 0.9494, 0.03452, 0.4427, 0.9065, 0.4204, 0.8932, 0.4326, 0.8932, 0.4382, 0.8965, 0.5659, 0.8962, 0.5429, 0.883, 0.5544, 0.8829, 0.5602, 0.8862, 0.5429, 0.8774, 0.5659, 0.8641, 0.56, 0.8738, 0.5544, 0.8774, 0.8226, 0.5463, 0.8178, 0.5449, 0.8226, 0.5338, 0.6969, 0.9842, 0.6989, 0.9916, 0.6942, 0.9916, 0.5707, 0.8669, 0.5707, 0.8934, 0.565, 0.8835, 0.5648, 0.8766, 0.9891, 0.1564, 0.9932, 0.1547, 0.9932, 0.1624, 0.9656, 0.3125, 0.9683, 0.3242, 0.9637, 0.3242])
me_circle_002.update()

# ---- objects
ob_staff = bpy.data.objects.new('Staff', me_circle_001)
ob_ball = bpy.data.objects.new('Ball', me_circle_002)

# ---- transforms, parenting, visibility, modifiers, constraints
ob_staff.location = (0.0, 0.0, 0.0)
ob_staff.scale = (0.374, 0.374, 0.374)
ob_ball.location = (0.0, 0.0, 0.0)
ob_ball.scale = (0.374, 0.374, 0.374)

# ---- collection membership
col_collection.objects.link(ob_staff)
col_collection.objects.link(ob_ball)

# ---- scene / render settings (as saved in the file)
scene.frame_start = 1; scene.frame_end = 250; scene.frame_set(1)
scene.render.engine = 'BLENDER_EEVEE_NEXT'
scene.cycles.sampling_pattern = 'TABULATED_SOBOL'
scene.cycles.use_light_tree = False
scene.view_settings.view_transform = 'Filmic'
bpy.context.view_layer.update()

# ---- added for rendering (the .blend has no active camera and no usable light): camera, sun
cam_auto = bpy.data.cameras.new('AutoCamera')
cam_auto.lens = 50.0
cam_auto.sensor_width = 36.0
cam_auto.clip_end = 1000.0
ob_auto_camera = bpy.data.objects.new('AutoCamera', cam_auto)
scene.collection.objects.link(ob_auto_camera)
ob_auto_camera.location = (5.91494, -7.62698, 10.4017)
ob_auto_camera.rotation_euler = (1.09748, -7.21219e-08, 0.694738)
scene.camera = ob_auto_camera
light_auto_sun = bpy.data.lights.new('AutoSun', 'SUN')
light_auto_sun.energy = 3.0
light_auto_sun.angle = 0.0523599
ob_auto_sun = bpy.data.objects.new('AutoSun', light_auto_sun)
scene.collection.objects.link(ob_auto_sun)
ob_auto_sun.rotation_euler = (0.872665, 0.174533, 0.523599)
bpy.context.view_layer.update()
